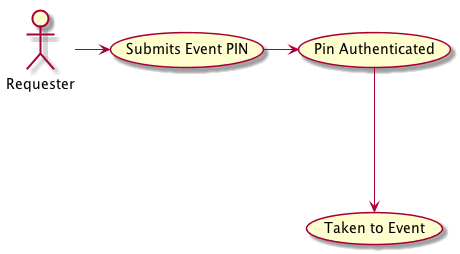

The diagram above was rendered by PlantUML. Its source (embedded in the PNG):
@startuml
:Requester: as R
(Submits Event PIN) as PIN
(Pin Authenticated) as PA
(Taken to Event) as E

R -> PIN

PIN -> PA

PA ---> E

@enduml